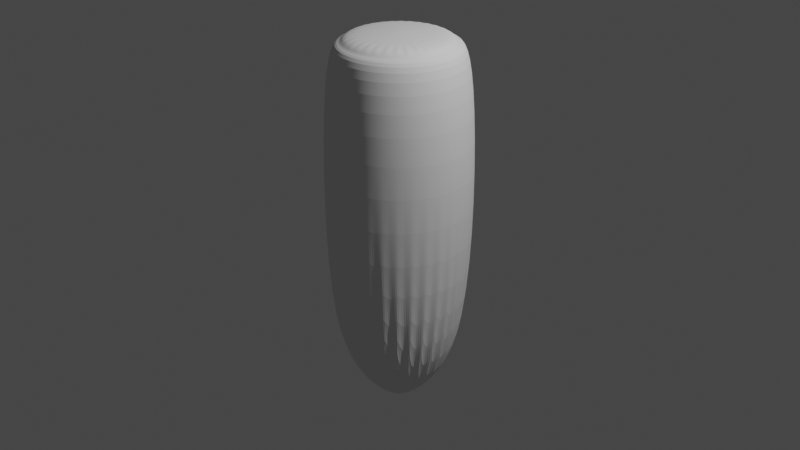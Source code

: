 # Source: Condiments.blend  (saved by Blender 3.6.13; exported with 4.5.12 LTS)
import bpy
from mathutils import Matrix  # noqa: F401  (used for matrix-valued properties, if any)

bpy.ops.wm.read_factory_settings(use_empty=True)
scene = bpy.context.scene
scene.name = 'Scene'

# ---- collections
col_collection = bpy.data.collections.new('Collection'); scene.collection.children.link(col_collection)

# ---- world
world_world = bpy.data.worlds.new('World'); scene.world = world_world
world_world.use_nodes = True; world_world.node_tree.nodes.clear()
_N = world_world.node_tree.nodes; _L = world_world.node_tree.links
n0 = _N.new('ShaderNodeOutputWorld'); n0.name = 'World Output'; n0.location = (300, 300)
n1 = _N.new('ShaderNodeBackground'); n1.name = 'Background'; n1.location = (10, 300)
n1.inputs[0].default_value = (0.05088, 0.05088, 0.05088, 1.0)
_L.new(n1.outputs[0], n0.inputs[0])
n0.is_active_output = True
world_world.color = (0.05088, 0.05088, 0.05088)
world_world.use_sun_shadow = False
world_world.sun_shadow_jitter_overblur = 0.0

# ---- cameras
cam_camera = bpy.data.cameras.new('Camera')
cam_camera.clip_end = 100.0
cam_camera.ortho_scale = 7.314

# ---- lights
light_light = bpy.data.lights.new('Light', 'POINT')
light_light.transmission_factor = 0.0
light_light.energy = 1000.0
light_light.shadow_soft_size = 0.1
light_light.shadow_maximum_resolution = 0.006
light_light.use_absolute_resolution = True

# ---- meshes
me_cylinder = bpy.data.meshes.new('Cylinder')
me_cylinder.from_pydata([(2.792e-09, 0.7694, -0.9325), (2.792e-09, 0.5387, 0.7694), (0.1501, 0.7546, -0.9325), (0.1051, 0.5284, 0.7694), (0.2944, 0.7108, -0.9325), (0.2062, 0.4977, 0.7694), (0.4274, 0.6397, -0.9325), (0.2993, 0.4479, 0.7694), (0.544, 0.544, -0.9325), (0.3809, 0.3809, 0.7694), (0.6397, 0.4274, -0.9325), (0.4479, 0.2993, 0.7694), (0.7108, 0.2944, -0.9325), (0.4977, 0.2062, 0.7694), (0.7546, 0.1501, -0.9325), (0.5284, 0.1051, 0.7694), (0.7694, 4.296e-10, -0.9325), (0.5387, 4.296e-10, 0.7694), (0.7546, -0.1501, -0.9325), (0.5284, -0.1051, 0.7694), (0.7108, -0.2944, -0.9325), (0.4977, -0.2062, 0.7694), (0.6397, -0.4274, -0.9325), (0.4479, -0.2993, 0.7694), (0.544, -0.544, -0.9325), (0.3809, -0.3809, 0.7694), (0.4274, -0.6397, -0.9325), (0.2993, -0.4479, 0.7694), (0.2944, -0.7108, -0.9325), (0.2062, -0.4977, 0.7694), (0.1501, -0.7546, -0.9325), (0.1051, -0.5284, 0.7694), (2.792e-09, -0.7694, -0.9325), (2.792e-09, -0.5387, 0.7694), (-0.1501, -0.7546, -0.9325), (-0.1051, -0.5284, 0.7694), (-0.2944, -0.7108, -0.9325), (-0.2062, -0.4977, 0.7694), (-0.4274, -0.6397, -0.9325), (-0.2993, -0.4479, 0.7694), (-0.544, -0.544, -0.9325), (-0.3809, -0.3809, 0.7694), (-0.6397, -0.4274, -0.9325), (-0.4479, -0.2993, 0.7694), (-0.7108, -0.2944, -0.9325), (-0.4977, -0.2062, 0.7694), (-0.7546, -0.1501, -0.9325), (-0.5284, -0.1051, 0.7694), (-0.7694, 4.296e-10, -0.9325), (-0.5387, 4.296e-10, 0.7694), (-0.7546, 0.1501, -0.9325), (-0.5284, 0.1051, 0.7694), (-0.7108, 0.2944, -0.9325), (-0.4977, 0.2062, 0.7694), (-0.6397, 0.4274, -0.9325), (-0.4479, 0.2993, 0.7694), (-0.544, 0.544, -0.9325), (-0.3809, 0.3809, 0.7694), (-0.4274, 0.6397, -0.9325), (-0.2993, 0.4479, 0.7694), (-0.2944, 0.7108, -0.9325), (-0.2062, 0.4977, 0.7694), (-0.1501, 0.7546, -0.9325), (-0.1051, 0.5284, 0.7694), (0.1501, 0.7546, 0.7694), (2.792e-09, 0.7694, 0.7694), (0.2944, 0.7108, 0.7694), (0.4274, 0.6397, 0.7694), (0.544, 0.544, 0.7694), (0.6397, 0.4274, 0.7694), (0.7108, 0.2944, 0.7694), (0.7546, 0.1501, 0.7694), (0.7694, 4.296e-10, 0.7694), (0.7546, -0.1501, 0.7694), (0.7108, -0.2944, 0.7694), (0.6397, -0.4274, 0.7694), (0.544, -0.544, 0.7694), (0.4274, -0.6397, 0.7694), (0.2944, -0.7108, 0.7694), (0.1501, -0.7546, 0.7694), (2.792e-09, -0.7694, 0.7694), (-0.1501, -0.7546, 0.7694), (-0.2944, -0.7108, 0.7694), (-0.4274, -0.6397, 0.7694), (-0.544, -0.544, 0.7694), (-0.6397, -0.4274, 0.7694), (-0.7108, -0.2944, 0.7694), (-0.7546, -0.1501, 0.7694), (-0.7694, 4.296e-10, 0.7694), (-0.7546, 0.1501, 0.7694), (-0.7108, 0.2944, 0.7694), (-0.6397, 0.4274, 0.7694), (-0.544, 0.544, 0.7694), (-0.4274, 0.6397, 0.7694), (-0.2944, 0.7108, 0.7694), (-0.1501, 0.7546, 0.7694), (0.1051, 0.5284, 0.8171), (2.792e-09, 0.5387, 0.8171), (0.2062, 0.4977, 0.8171), (0.2993, 0.4479, 0.8171), (0.3809, 0.3809, 0.8171), (0.4479, 0.2993, 0.8171), (0.4977, 0.2062, 0.8171), (0.5284, 0.1051, 0.8171), (0.5387, 4.296e-10, 0.8171), (0.5284, -0.1051, 0.8171), (0.4977, -0.2062, 0.8171), (0.4479, -0.2993, 0.8171), (0.3809, -0.3809, 0.8171), (0.2993, -0.4479, 0.8171), (0.2062, -0.4977, 0.8171), (0.1051, -0.5284, 0.8171), (2.792e-09, -0.5387, 0.8171), (-0.1051, -0.5284, 0.8171), (-0.2062, -0.4977, 0.8171), (-0.2993, -0.4479, 0.8171), (-0.3809, -0.3809, 0.8171), (-0.4479, -0.2993, 0.8171), (-0.4977, -0.2062, 0.8171), (-0.5284, -0.1051, 0.8171), (-0.5387, 4.296e-10, 0.8171), (-0.5284, 0.1051, 0.8171), (-0.4977, 0.2062, 0.8171), (-0.4479, 0.2993, 0.8171), (-0.3809, 0.3809, 0.8171), (-0.2993, 0.4479, 0.8171), (-0.2062, 0.4977, 0.8171), (-0.1051, 0.5284, 0.8171)], [], [(0, 65, 64, 2), (2, 64, 66, 4), (4, 66, 67, 6), (6, 67, 68, 8), (8, 68, 69, 10), (10, 69, 70, 12), (12, 70, 71, 14), (14, 71, 72, 16), (16, 72, 73, 18), (18, 73, 74, 20), (20, 74, 75, 22), (22, 75, 76, 24), (24, 76, 77, 26), (26, 77, 78, 28), (28, 78, 79, 30), (30, 79, 80, 32), (32, 80, 81, 34), (34, 81, 82, 36), (36, 82, 83, 38), (38, 83, 84, 40), (40, 84, 85, 42), (42, 85, 86, 44), (44, 86, 87, 46), (46, 87, 88, 48), (48, 88, 89, 50), (50, 89, 90, 52), (52, 90, 91, 54), (54, 91, 92, 56), (56, 92, 93, 58), (58, 93, 94, 60), (5, 3, 96, 98), (60, 94, 95, 62), (62, 95, 65, 0), (0, 2, 4, 6, 8, 10, 12, 14, 16, 18, 20, 22, 24, 26, 28, 30, 32, 34, 36, 38, 40, 42, 44, 46, 48, 50, 52, 54, 56, 58, 60, 62), (1, 3, 64, 65), (3, 5, 66, 64), (5, 7, 67, 66), (7, 9, 68, 67), (9, 11, 69, 68), (11, 13, 70, 69), (13, 15, 71, 70), (15, 17, 72, 71), (17, 19, 73, 72), (19, 21, 74, 73), (21, 23, 75, 74), (23, 25, 76, 75), (25, 27, 77, 76), (27, 29, 78, 77), (29, 31, 79, 78), (31, 33, 80, 79), (33, 35, 81, 80), (35, 37, 82, 81), (37, 39, 83, 82), (39, 41, 84, 83), (41, 43, 85, 84), (43, 45, 86, 85), (45, 47, 87, 86), (47, 49, 88, 87), (49, 51, 89, 88), (51, 53, 90, 89), (53, 55, 91, 90), (55, 57, 92, 91), (57, 59, 93, 92), (59, 61, 94, 93), (61, 63, 95, 94), (63, 1, 65, 95), (96, 97, 127, 126, 125, 124, 123, 122, 121, 120, 119, 118, 117, 116, 115, 114, 113, 112, 111, 110, 109, 108, 107, 106, 105, 104, 103, 102, 101, 100, 99, 98), (59, 57, 124, 125), (33, 31, 111, 112), (7, 5, 98, 99), (61, 59, 125, 126), (35, 33, 112, 113), (9, 7, 99, 100), (63, 61, 126, 127), (37, 35, 113, 114), (11, 9, 100, 101), (1, 63, 127, 97), (39, 37, 114, 115), (13, 11, 101, 102), (41, 39, 115, 116), (15, 13, 102, 103), (43, 41, 116, 117), (17, 15, 103, 104), (45, 43, 117, 118), (19, 17, 104, 105), (47, 45, 118, 119), (21, 19, 105, 106), (49, 47, 119, 120), (23, 21, 106, 107), (51, 49, 120, 121), (25, 23, 107, 108), (53, 51, 121, 122), (27, 25, 108, 109), (55, 53, 122, 123), (29, 27, 109, 110), (3, 1, 97, 96), (57, 55, 123, 124), (31, 29, 110, 111)])
_uv = me_cylinder.uv_layers.new(name='UVMap')
_uv.uv.foreach_set('vector', [1.0, 0.5, 1.0, 1.0, 0.9688, 1.0, 0.9688, 0.5, 0.9688, 0.5, 0.9688, 1.0, 0.9375, 1.0, 0.9375, 0.5, 0.9375, 0.5, 0.9375, 1.0, 0.9062, 1.0, 0.9062, 0.5, 0.9062, 0.5, 0.9062, 1.0, 0.875, 1.0, 0.875, 0.5, 0.875, 0.5, 0.875, 1.0, 0.8438, 1.0, 0.8438, 0.5, 0.8438, 0.5, 0.8438, 1.0, 0.8125, 1.0, 0.8125, 0.5, 0.8125, 0.5, 0.8125, 1.0, 0.7812, 1.0, 0.7812, 0.5, 0.7812, 0.5, 0.7812, 1.0, 0.75, 1.0, 0.75, 0.5, 0.75, 0.5, 0.75, 1.0, 0.7188, 1.0, 0.7188, 0.5, 0.7188, 0.5, 0.7188, 1.0, 0.6875, 1.0, 0.6875, 0.5, 0.6875, 0.5, 0.6875, 1.0, 0.6562, 1.0, 0.6562, 0.5, 0.6562, 0.5, 0.6562, 1.0, 0.625, 1.0, 0.625, 0.5, 0.625, 0.5, 0.625, 1.0, 0.5938, 1.0, 0.5938, 0.5, 0.5938, 0.5, 0.5938, 1.0, 0.5625, 1.0, 0.5625, 0.5, 0.5625, 0.5, 0.5625, 1.0, 0.5312, 1.0, 0.5312, 0.5, 0.5312, 0.5, 0.5312, 1.0, 0.5, 1.0, 0.5, 0.5, 0.5, 0.5, 0.5, 1.0, 0.4688, 1.0, 0.4688, 0.5, 0.4688, 0.5, 0.4688, 1.0, 0.4375, 1.0, 0.4375, 0.5, 0.4375, 0.5, 0.4375, 1.0, 0.4062, 1.0, 0.4062, 0.5, 0.4062, 0.5, 0.4062, 1.0, 0.375, 1.0, 0.375, 0.5, 0.375, 0.5, 0.375, 1.0, 0.3438, 1.0, 0.3438, 0.5, 0.3438, 0.5, 0.3438, 1.0, 0.3125, 1.0, 0.3125, 0.5, 0.3125, 0.5, 0.3125, 1.0, 0.2812, 1.0, 0.2812, 0.5, 0.2812, 0.5, 0.2812, 1.0, 0.25, 1.0, 0.25, 0.5, 0.25, 0.5, 0.25, 1.0, 0.2188, 1.0, 0.2188, 0.5, 0.2188, 0.5, 0.2188, 1.0, 0.1875, 1.0, 0.1875, 0.5, 0.1875, 0.5, 0.1875, 1.0, 0.1562, 1.0, 0.1562, 0.5, 0.1562, 0.5, 0.1562, 1.0, 0.125, 1.0, 0.125, 0.5, 0.125, 0.5, 0.125, 1.0, 0.09375, 1.0, 0.09375, 0.5, 0.09375, 0.5, 0.09375, 1.0, 0.0625, 1.0, 0.0625, 0.5, 0.3143, 0.4053, 0.2828, 0.4148, 0.2828, 0.4148, 0.3143, 0.4053, 0.0625, 0.5, 0.0625, 1.0, 0.03125, 1.0, 0.03125, 0.5, 0.03125, 0.5, 0.03125, 1.0, 0.0, 1.0, 0.0, 0.5, 0.75, 0.49, 0.7968, 0.4854, 0.8418, 0.4717, 0.8833, 0.4496, 0.9197, 0.4197, 0.9496, 0.3833, 0.9717, 0.3418, 0.9854, 0.2968, 0.99, 0.25, 0.9854, 0.2032, 0.9717, 0.1582, 0.9496, 0.1167, 0.9197, 0.08029, 0.8833, 0.05045, 0.8418, 0.02827, 0.7968, 0.01461, 0.75, 0.01, 0.7032, 0.01461, 0.6582, 0.02827, 0.6167, 0.05045, 0.5803, 0.08029, 0.5504, 0.1167, 0.5283, 0.1582, 0.5146, 0.2032, 0.51, 0.25, 0.5146, 0.2968, 0.5283, 0.3418, 0.5504, 0.3833, 0.5803, 0.4197, 0.6167, 0.4496, 0.6582, 0.4717, 0.7032, 0.4854, 0.25, 0.4181, 0.2828, 0.4148, 0.2968, 0.4854, 0.25, 0.49, 0.2828, 0.4148, 0.3143, 0.4053, 0.3418, 0.4717, 0.2968, 0.4854, 0.3143, 0.4053, 0.3434, 0.3897, 0.3833, 0.4496, 0.3418, 0.4717, 0.3434, 0.3897, 0.3688, 0.3688, 0.4197, 0.4197, 0.3833, 0.4496, 0.3688, 0.3688, 0.3897, 0.3434, 0.4496, 0.3833, 0.4197, 0.4197, 0.3897, 0.3434, 0.4053, 0.3143, 0.4717, 0.3418, 0.4496, 0.3833, 0.4053, 0.3143, 0.4148, 0.2828, 0.4854, 0.2968, 0.4717, 0.3418, 0.4148, 0.2828, 0.4181, 0.25, 0.49, 0.25, 0.4854, 0.2968, 0.4181, 0.25, 0.4148, 0.2172, 0.4854, 0.2032, 0.49, 0.25, 0.4148, 0.2172, 0.4053, 0.1857, 0.4717, 0.1582, 0.4854, 0.2032, 0.4053, 0.1857, 0.3897, 0.1566, 0.4496, 0.1167, 0.4717, 0.1582, 0.3897, 0.1566, 0.3688, 0.1312, 0.4197, 0.08029, 0.4496, 0.1167, 0.3688, 0.1312, 0.3434, 0.1103, 0.3833, 0.05045, 0.4197, 0.08029, 0.3434, 0.1103, 0.3143, 0.09474, 0.3418, 0.02827, 0.3833, 0.05045, 0.3143, 0.09474, 0.2828, 0.08518, 0.2968, 0.01461, 0.3418, 0.02827, 0.2828, 0.08518, 0.25, 0.08195, 0.25, 0.01, 0.2968, 0.01461, 0.25, 0.08195, 0.2172, 0.08518, 0.2032, 0.01461, 0.25, 0.01, 0.2172, 0.08518, 0.1857, 0.09474, 0.1582, 0.02827, 0.2032, 0.01461, 0.1857, 0.09474, 0.1566, 0.1103, 0.1167, 0.05045, 0.1582, 0.02827, 0.1566, 0.1103, 0.1312, 0.1312, 0.08029, 0.08029, 0.1167, 0.05045, 0.1312, 0.1312, 0.1103, 0.1566, 0.05045, 0.1167, 0.08029, 0.08029, 0.1103, 0.1566, 0.09474, 0.1857, 0.02827, 0.1582, 0.05045, 0.1167, 0.09474, 0.1857, 0.08518, 0.2172, 0.01461, 0.2032, 0.02827, 0.1582, 0.08518, 0.2172, 0.08195, 0.25, 0.01, 0.25, 0.01461, 0.2032, 0.08195, 0.25, 0.08518, 0.2828, 0.01461, 0.2968, 0.01, 0.25, 0.08518, 0.2828, 0.09474, 0.3143, 0.02827, 0.3418, 0.01461, 0.2968, 0.09474, 0.3143, 0.1103, 0.3434, 0.05045, 0.3833, 0.02827, 0.3418, 0.1103, 0.3434, 0.1312, 0.3688, 0.08029, 0.4197, 0.05045, 0.3833, 0.1312, 0.3688, 0.1566, 0.3897, 0.1167, 0.4496, 0.08029, 0.4197, 0.1566, 0.3897, 0.1857, 0.4053, 0.1582, 0.4717, 0.1167, 0.4496, 0.1857, 0.4053, 0.2172, 0.4148, 0.2032, 0.4854, 0.1582, 0.4717, 0.2172, 0.4148, 0.25, 0.4181, 0.25, 0.49, 0.2032, 0.4854, 0.2828, 0.4148, 0.25, 0.4181, 0.2172, 0.4148, 0.1857, 0.4053, 0.1566, 0.3897, 0.1312, 0.3688, 0.1103, 0.3434, 0.09474, 0.3143, 0.08518, 0.2828, 0.08195, 0.25, 0.08518, 0.2172, 0.09474, 0.1857, 0.1103, 0.1566, 0.1312, 0.1312, 0.1566, 0.1103, 0.1857, 0.09474, 0.2172, 0.08518, 0.25, 0.08195, 0.2828, 0.08518, 0.3143, 0.09474, 0.3434, 0.1103, 0.3688, 0.1312, 0.3897, 0.1566, 0.4053, 0.1857, 0.4148, 0.2172, 0.4181, 0.25, 0.4148, 0.2828, 0.4053, 0.3143, 0.3897, 0.3434, 0.3688, 0.3688, 0.3434, 0.3897, 0.3143, 0.4053, 0.1566, 0.3897, 0.1312, 0.3688, 0.1312, 0.3688, 0.1566, 0.3897, 0.25, 0.08195, 0.2828, 0.08518, 0.2828, 0.08518, 0.25, 0.08195, 0.3434, 0.3897, 0.3143, 0.4053, 0.3143, 0.4053, 0.3434, 0.3897, 0.1857, 0.4053, 0.1566, 0.3897, 0.1566, 0.3897, 0.1857, 0.4053, 0.2172, 0.08518, 0.25, 0.08195, 0.25, 0.08195, 0.2172, 0.08518, 0.3688, 0.3688, 0.3434, 0.3897, 0.3434, 0.3897, 0.3688, 0.3688, 0.2172, 0.4148, 0.1857, 0.4053, 0.1857, 0.4053, 0.2172, 0.4148, 0.1857, 0.09474, 0.2172, 0.08518, 0.2172, 0.08518, 0.1857, 0.09474, 0.3897, 0.3434, 0.3688, 0.3688, 0.3688, 0.3688, 0.3897, 0.3434, 0.25, 0.4181, 0.2172, 0.4148, 0.2172, 0.4148, 0.25, 0.4181, 0.1566, 0.1103, 0.1857, 0.09474, 0.1857, 0.09474, 0.1566, 0.1103, 0.4053, 0.3143, 0.3897, 0.3434, 0.3897, 0.3434, 0.4053, 0.3143, 0.1312, 0.1312, 0.1566, 0.1103, 0.1566, 0.1103, 0.1312, 0.1312, 0.4148, 0.2828, 0.4053, 0.3143, 0.4053, 0.3143, 0.4148, 0.2828, 0.1103, 0.1566, 0.1312, 0.1312, 0.1312, 0.1312, 0.1103, 0.1566, 0.4181, 0.25, 0.4148, 0.2828, 0.4148, 0.2828, 0.4181, 0.25, 0.09474, 0.1857, 0.1103, 0.1566, 0.1103, 0.1566, 0.09474, 0.1857, 0.4148, 0.2172, 0.4181, 0.25, 0.4181, 0.25, 0.4148, 0.2172, 0.08518, 0.2172, 0.09474, 0.1857, 0.09474, 0.1857, 0.08518, 0.2172, 0.4053, 0.1857, 0.4148, 0.2172, 0.4148, 0.2172, 0.4053, 0.1857, 0.08195, 0.25, 0.08518, 0.2172, 0.08518, 0.2172, 0.08195, 0.25, 0.3897, 0.1566, 0.4053, 0.1857, 0.4053, 0.1857, 0.3897, 0.1566, 0.08518, 0.2828, 0.08195, 0.25, 0.08195, 0.25, 0.08518, 0.2828, 0.3688, 0.1312, 0.3897, 0.1566, 0.3897, 0.1566, 0.3688, 0.1312, 0.09474, 0.3143, 0.08518, 0.2828, 0.08518, 0.2828, 0.09474, 0.3143, 0.3434, 0.1103, 0.3688, 0.1312, 0.3688, 0.1312, 0.3434, 0.1103, 0.1103, 0.3434, 0.09474, 0.3143, 0.09474, 0.3143, 0.1103, 0.3434, 0.3143, 0.09474, 0.3434, 0.1103, 0.3434, 0.1103, 0.3143, 0.09474, 0.2828, 0.4148, 0.25, 0.4181, 0.25, 0.4181, 0.2828, 0.4148, 0.1312, 0.3688, 0.1103, 0.3434, 0.1103, 0.3434, 0.1312, 0.3688, 0.2828, 0.08518, 0.3143, 0.09474, 0.3143, 0.09474, 0.2828, 0.08518])
me_cylinder.update()

# ---- objects
ob_light = bpy.data.objects.new('Light', light_light)
ob_camera = bpy.data.objects.new('Camera', cam_camera)
ob_cylinder = bpy.data.objects.new('Cylinder', me_cylinder)

# ---- transforms, parenting, visibility, modifiers, constraints
ob_light.location = (4.076, 1.005, 5.904)
ob_light.rotation_euler = (0.6503, 0.05522, 1.866)
ob_light.lock_rotations_4d = False
ob_light.empty_display_type = 'ARROWS'
ob_light.color = (0.0, 0.0, 0.0, 0.0)
ob_light.lineart.crease_threshold = 0.0
ob_camera.location = (7.359, -6.926, 4.958)
ob_camera.rotation_euler = (1.109, 0.0, 0.8149)
ob_camera.lock_rotations_4d = False
ob_camera.empty_display_type = 'ARROWS'
ob_camera.color = (0.0, 0.0, 0.0, 0.0)
ob_camera.display_type = 'WIRE'
ob_camera.lineart.crease_threshold = 0.0
ob_cylinder.location = (0.0, 0.0, 0.0)
ob_cylinder.scale = (1.0, 1.0, 2.387)
_m = ob_cylinder.modifiers.new('Bevel', 'BEVEL')
_m.segments = 3
_m.limit_method = 'WEIGHT'
_m = ob_cylinder.modifiers.new('Subdivision', 'SUBSURF')
_m.levels = 3
_m.render_levels = 3

# ---- collection membership
col_collection.objects.link(ob_light)
col_collection.objects.link(ob_camera)
col_collection.objects.link(ob_cylinder)

# ---- scene / render settings (as saved in the file)
scene.camera = ob_camera
scene.frame_start = 1; scene.frame_end = 250; scene.frame_set(1)
scene.render.engine = 'BLENDER_EEVEE_NEXT'
scene.cycles.sampling_pattern = 'TABULATED_SOBOL'
scene.view_settings.view_transform = 'Filmic'
bpy.context.view_layer.update()
